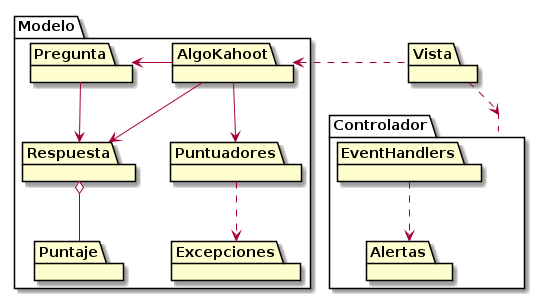

The diagram above was rendered by PlantUML. Its source (embedded in the PNG):
@startuml
skinparam classAttributeIconSize 0

package Modelo {
    package AlgoKahoot
    package Excepciones
    package Pregunta
    package Puntaje
    package Puntuadores
    package Respuesta
}

package Vista 

package Controlador {
    package Alertas 
    package EventHandlers 
}

'Ordenamiento De Cuadrados

'Herencia --|> cumple la relación 'es un'

'Asociacion --> un objeto guarda a otro
Pregunta --> Respuesta
AlgoKahoot -left-> Pregunta
AlgoKahoot -down-> Puntuadores
AlgoKahoot --> Respuesta

'Agregacion --o un objeto esta compuesto por otro pero no lo necesita para vivir
Respuesta o-- Puntaje
Puntuadores ..> Excepciones

'Composicion --* un objeto es dueño de otro

'Dependencia ..> un objeto utiliza a otro porque lo recibe/devuelve
Vista .left.> AlgoKahoot
EventHandlers ..> Alertas
Vista .down.> Controlador

'Interfaces ..|> colección de declaraciones de métodos sin implemetnar

@enduml